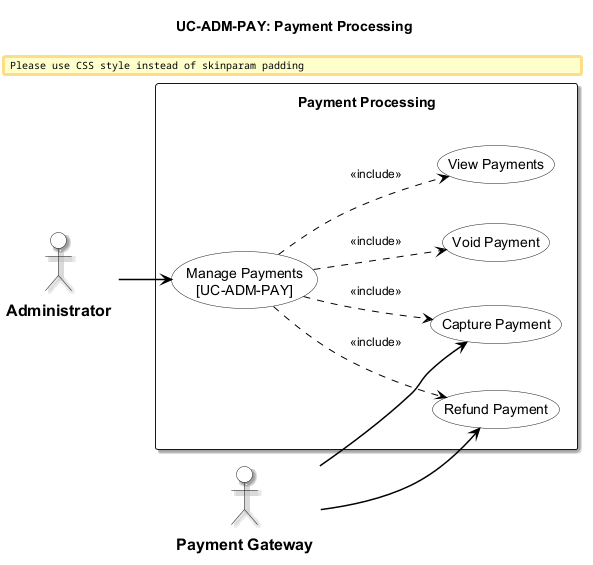

The diagram above was rendered by PlantUML. Its source (embedded in the PNG):
@startuml usecase-admin-payment-processing
!include _shared/styles.iuml
title UC-ADM-PAY: Payment Processing

actor "Administrator" as Admin
actor "Payment Gateway" as GW

rectangle "Payment Processing" {
  usecase "Manage Payments\n[UC-ADM-PAY]" as UC_MAIN
  usecase "Capture Payment" as UC_SUB_1
  usecase "Refund Payment" as UC_SUB_2
  usecase "Void Payment" as UC_SUB_3
  usecase "View Payments" as UC_SUB_4

  UC_MAIN ..> UC_SUB_1 : <<include>>
  UC_MAIN ..> UC_SUB_2 : <<include>>
  UC_MAIN ..> UC_SUB_3 : <<include>>
  UC_MAIN ..> UC_SUB_4 : <<include>>
}

Admin --> UC_MAIN
GW --> UC_SUB_1
GW --> UC_SUB_2

@enduml